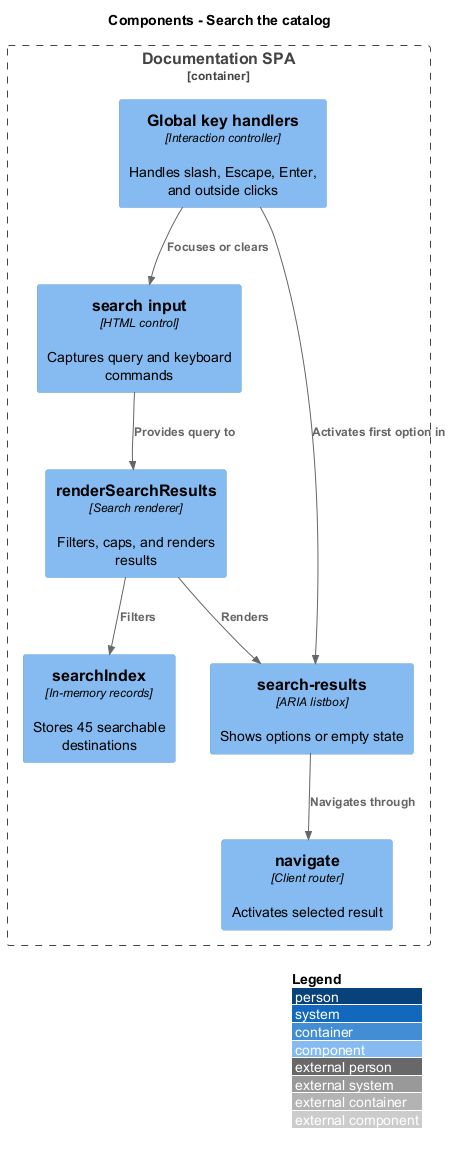

The diagram above was rendered by PlantUML. Its source (embedded in the PNG):
@startuml
!include <C4/C4_Component>
LAYOUT_WITH_LEGEND()
title Components - Search the catalog
Container_Boundary(web, "Documentation SPA") {
  Component(index, "searchIndex", "In-memory records", "Stores 45 searchable destinations")
  Component(input, "search input", "HTML control", "Captures query and keyboard commands")
  Component(filter, "renderSearchResults", "Search renderer", "Filters, caps, and renders results")
  Component(listbox, "search-results", "ARIA listbox", "Shows options or empty state")
  Component(keys, "Global key handlers", "Interaction controller", "Handles slash, Escape, Enter, and outside clicks")
  Component(route, "navigate", "Client router", "Activates selected result")
}
Rel(input, filter, "Provides query to")
Rel(filter, index, "Filters")
Rel(filter, listbox, "Renders")
Rel(keys, input, "Focuses or clears")
Rel(keys, listbox, "Activates first option in")
Rel(listbox, route, "Navigates through")
@enduml